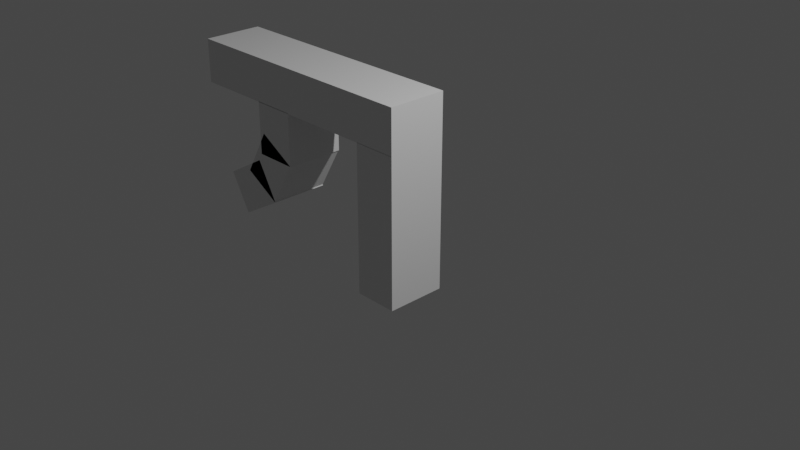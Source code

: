 # Source: shitgun.blend  (saved by Blender 3.6.13; exported with 4.5.12 LTS)
import bpy
from mathutils import Matrix  # noqa: F401  (used for matrix-valued properties, if any)

bpy.ops.wm.read_factory_settings(use_empty=True)
scene = bpy.context.scene
scene.name = 'Scene'

# ---- collections
col_collection = bpy.data.collections.new('Collection'); scene.collection.children.link(col_collection)

# ---- materials (node trees are filled in below, after node groups)
mat_material = bpy.data.materials.new('Material')
mat_material.alpha_threshold = 0.0
mat_material.use_transparent_shadow = False
mat_material.roughness = 0.5
mat_material.line_color = (0.0, 0.0, 0.0, 1.0)
mat_material_001 = bpy.data.materials.new('Material.001')
mat_material_001.alpha_threshold = 0.0
mat_material_001.use_transparent_shadow = False
mat_material_001.roughness = 0.5
mat_material_001.line_color = (0.0, 0.0, 0.0, 1.0)
mat_material_002 = bpy.data.materials.new('Material.002')
mat_material_002.alpha_threshold = 0.0
mat_material_002.use_transparent_shadow = False
mat_material_002.roughness = 0.5
mat_material_002.line_color = (0.0, 0.0, 0.0, 1.0)
mat_material_003 = bpy.data.materials.new('Material.003')
mat_material_003.alpha_threshold = 0.0
mat_material_003.use_transparent_shadow = False
mat_material_003.roughness = 0.5
mat_material_003.line_color = (0.0, 0.0, 0.0, 1.0)
mat_material_004 = bpy.data.materials.new('Material.004')
mat_material_004.alpha_threshold = 0.0
mat_material_004.use_transparent_shadow = False
mat_material_004.roughness = 0.5
mat_material_004.line_color = (0.0, 0.0, 0.0, 1.0)

# ---- material node trees
mat_material.use_nodes = True; mat_material.node_tree.nodes.clear()
_N = mat_material.node_tree.nodes; _L = mat_material.node_tree.links
n0 = _N.new('ShaderNodeOutputMaterial'); n0.name = 'Material Output'; n0.location = (300, 300)
n1 = _N.new('ShaderNodeBsdfPrincipled'); n1.name = 'Principled BSDF'; n1.location = (10, 300)
n1.distribution = 'GGX'
n1.subsurface_method = 'RANDOM_WALK_SKIN'
n1.inputs[3].default_value = 1.45
n1.inputs[27].default_value = (0.0, 0.0, 0.0, 1.0)
n1.inputs[28].default_value = 1.0
_L.new(n1.outputs[0], n0.inputs[0])
n0.is_active_output = True
mat_material_001.use_nodes = True; mat_material_001.node_tree.nodes.clear()
_N = mat_material_001.node_tree.nodes; _L = mat_material_001.node_tree.links
n0 = _N.new('ShaderNodeOutputMaterial'); n0.name = 'Material Output'; n0.location = (300, 300)
n1 = _N.new('ShaderNodeBsdfPrincipled'); n1.name = 'Principled BSDF'; n1.location = (10, 300)
n1.distribution = 'GGX'
n1.subsurface_method = 'RANDOM_WALK_SKIN'
n1.inputs[3].default_value = 1.45
n1.inputs[27].default_value = (0.0, 0.0, 0.0, 1.0)
n1.inputs[28].default_value = 1.0
_L.new(n1.outputs[0], n0.inputs[0])
n0.is_active_output = True
mat_material_002.use_nodes = True; mat_material_002.node_tree.nodes.clear()
_N = mat_material_002.node_tree.nodes; _L = mat_material_002.node_tree.links
n0 = _N.new('ShaderNodeOutputMaterial'); n0.name = 'Material Output'; n0.location = (300, 300)
n1 = _N.new('ShaderNodeBsdfPrincipled'); n1.name = 'Principled BSDF'; n1.location = (10, 300)
n1.distribution = 'GGX'
n1.subsurface_method = 'RANDOM_WALK_SKIN'
n1.inputs[3].default_value = 1.45
n1.inputs[27].default_value = (0.0, 0.0, 0.0, 1.0)
n1.inputs[28].default_value = 1.0
_L.new(n1.outputs[0], n0.inputs[0])
n0.is_active_output = True
mat_material_003.use_nodes = True; mat_material_003.node_tree.nodes.clear()
_N = mat_material_003.node_tree.nodes; _L = mat_material_003.node_tree.links
n0 = _N.new('ShaderNodeOutputMaterial'); n0.name = 'Material Output'; n0.location = (300, 300)
n1 = _N.new('ShaderNodeBsdfPrincipled'); n1.name = 'Principled BSDF'; n1.location = (10, 300)
n1.distribution = 'GGX'
n1.subsurface_method = 'RANDOM_WALK_SKIN'
n1.inputs[3].default_value = 1.45
n1.inputs[27].default_value = (0.0, 0.0, 0.0, 1.0)
n1.inputs[28].default_value = 1.0
_L.new(n1.outputs[0], n0.inputs[0])
n0.is_active_output = True
mat_material_004.use_nodes = True; mat_material_004.node_tree.nodes.clear()
_N = mat_material_004.node_tree.nodes; _L = mat_material_004.node_tree.links
n0 = _N.new('ShaderNodeOutputMaterial'); n0.name = 'Material Output'; n0.location = (300, 300)
n1 = _N.new('ShaderNodeBsdfPrincipled'); n1.name = 'Principled BSDF'; n1.location = (10, 300)
n1.distribution = 'GGX'
n1.subsurface_method = 'RANDOM_WALK_SKIN'
n1.inputs[3].default_value = 1.45
n1.inputs[27].default_value = (0.0, 0.0, 0.0, 1.0)
n1.inputs[28].default_value = 1.0
_L.new(n1.outputs[0], n0.inputs[0])
n0.is_active_output = True

# ---- world
world_world = bpy.data.worlds.new('World'); scene.world = world_world
world_world.use_nodes = True; world_world.node_tree.nodes.clear()
_N = world_world.node_tree.nodes; _L = world_world.node_tree.links
n0 = _N.new('ShaderNodeOutputWorld'); n0.name = 'World Output'; n0.location = (300, 300)
n1 = _N.new('ShaderNodeBackground'); n1.name = 'Background'; n1.location = (10, 300)
n1.inputs[0].default_value = (0.05088, 0.05088, 0.05088, 1.0)
_L.new(n1.outputs[0], n0.inputs[0])
n0.is_active_output = True
world_world.color = (0.05088, 0.05088, 0.05088)
world_world.use_sun_shadow = False
world_world.sun_shadow_jitter_overblur = 0.0

# ---- cameras
cam_camera = bpy.data.cameras.new('Camera')
cam_camera.clip_end = 100.0
cam_camera.ortho_scale = 7.314

# ---- lights
light_light = bpy.data.lights.new('Light', 'POINT')
light_light.transmission_factor = 0.0
light_light.energy = 1000.0
light_light.shadow_soft_size = 0.1
light_light.shadow_maximum_resolution = 0.006
light_light.use_absolute_resolution = True

# ---- meshes
me_cube = bpy.data.meshes.new('Cube')
me_cube.from_pydata([(1.0, 1.0, 1.0), (1.0, 1.0, -1.0), (1.0, -1.0, 1.0), (1.0, -1.0, -1.0), (-1.0, 1.0, 1.0), (-1.0, 1.0, -1.0), (-1.0, -1.0, 1.0), (-1.0, -1.0, -1.0)], [], [(0, 4, 6, 2), (3, 2, 6, 7), (7, 6, 4, 5), (5, 1, 3, 7), (1, 0, 2, 3), (5, 4, 0, 1)])
_uv = me_cube.uv_layers.new(name='UVMap')
_uv.uv.foreach_set('vector', [0.625, 0.5, 0.875, 0.5, 0.875, 0.75, 0.625, 0.75, 0.375, 0.75, 0.625, 0.75, 0.625, 1.0, 0.375, 1.0, 0.375, 0.0, 0.625, 0.0, 0.625, 0.25, 0.375, 0.25, 0.125, 0.5, 0.375, 0.5, 0.375, 0.75, 0.125, 0.75, 0.375, 0.5, 0.625, 0.5, 0.625, 0.75, 0.375, 0.75, 0.375, 0.25, 0.625, 0.25, 0.625, 0.5, 0.375, 0.5])
me_cube.materials.append(mat_material)
me_cube.use_mirror_vertex_groups = False
me_cube.update()
me_cube_001 = bpy.data.meshes.new('Cube.001')
me_cube_001.from_pydata([(1.0, 1.0, 1.0), (1.0, 1.0, -1.0), (1.0, -1.0, 1.0), (1.0, -1.0, -1.0), (-1.0, 1.0, 1.0), (-1.0, 1.0, -1.0), (-1.0, -1.0, 1.0), (-1.0, -1.0, -1.0)], [], [(0, 4, 6, 2), (3, 2, 6, 7), (7, 6, 4, 5), (5, 1, 3, 7), (1, 0, 2, 3), (5, 4, 0, 1)])
_uv = me_cube_001.uv_layers.new(name='UVMap')
_uv.uv.foreach_set('vector', [0.625, 0.5, 0.875, 0.5, 0.875, 0.75, 0.625, 0.75, 0.375, 0.75, 0.625, 0.75, 0.625, 1.0, 0.375, 1.0, 0.375, 0.0, 0.625, 0.0, 0.625, 0.25, 0.375, 0.25, 0.125, 0.5, 0.375, 0.5, 0.375, 0.75, 0.125, 0.75, 0.375, 0.5, 0.625, 0.5, 0.625, 0.75, 0.375, 0.75, 0.375, 0.25, 0.625, 0.25, 0.625, 0.5, 0.375, 0.5])
me_cube_001.materials.append(mat_material_001)
me_cube_001.use_mirror_vertex_groups = False
me_cube_001.update()
me_cube_002 = bpy.data.meshes.new('Cube.002')
me_cube_002.from_pydata([(1.0, 1.0, 1.0), (1.0, 1.0, -1.0), (1.0, -1.0, 1.0), (1.0, -1.0, -1.0), (-1.0, 1.0, 1.0), (-1.0, 1.0, -1.0), (-1.0, -1.0, 1.0), (-1.0, -1.0, -1.0)], [], [(0, 4, 6, 2), (3, 2, 6, 7), (7, 6, 4, 5), (5, 1, 3, 7), (1, 0, 2, 3), (5, 4, 0, 1)])
_uv = me_cube_002.uv_layers.new(name='UVMap')
_uv.uv.foreach_set('vector', [0.625, 0.5, 0.875, 0.5, 0.875, 0.75, 0.625, 0.75, 0.375, 0.75, 0.625, 0.75, 0.625, 1.0, 0.375, 1.0, 0.375, 0.0, 0.625, 0.0, 0.625, 0.25, 0.375, 0.25, 0.125, 0.5, 0.375, 0.5, 0.375, 0.75, 0.125, 0.75, 0.375, 0.5, 0.625, 0.5, 0.625, 0.75, 0.375, 0.75, 0.375, 0.25, 0.625, 0.25, 0.625, 0.5, 0.375, 0.5])
me_cube_002.materials.append(mat_material_002)
me_cube_002.use_mirror_vertex_groups = False
me_cube_002.update()
me_cube_003 = bpy.data.meshes.new('Cube.003')
me_cube_003.from_pydata([(1.0, 1.0, 1.0), (1.0, 1.0, -1.0), (1.0, -1.0, 1.0), (1.0, -1.0, -1.0), (-1.0, 1.0, 1.0), (-1.0, 1.0, -1.0), (-1.0, -1.0, 1.0), (-1.0, -1.0, -1.0)], [], [(0, 4, 6, 2), (3, 2, 6, 7), (7, 6, 4, 5), (5, 1, 3, 7), (1, 0, 2, 3), (5, 4, 0, 1)])
_uv = me_cube_003.uv_layers.new(name='UVMap')
_uv.uv.foreach_set('vector', [0.625, 0.5, 0.875, 0.5, 0.875, 0.75, 0.625, 0.75, 0.375, 0.75, 0.625, 0.75, 0.625, 1.0, 0.375, 1.0, 0.375, 0.0, 0.625, 0.0, 0.625, 0.25, 0.375, 0.25, 0.125, 0.5, 0.375, 0.5, 0.375, 0.75, 0.125, 0.75, 0.375, 0.5, 0.625, 0.5, 0.625, 0.75, 0.375, 0.75, 0.375, 0.25, 0.625, 0.25, 0.625, 0.5, 0.375, 0.5])
me_cube_003.materials.append(mat_material_003)
me_cube_003.use_mirror_vertex_groups = False
me_cube_003.update()
me_cube_004 = bpy.data.meshes.new('Cube.004')
me_cube_004.from_pydata([(1.0, 1.0, 1.0), (1.0, 1.0, -1.0), (1.0, -1.0, 1.0), (1.0, -1.0, -1.0), (-1.0, 1.0, 1.0), (-1.0, 1.0, -1.0), (-1.0, -1.0, 1.0), (-1.0, -1.0, -1.0)], [], [(0, 4, 6, 2), (3, 2, 6, 7), (7, 6, 4, 5), (5, 1, 3, 7), (1, 0, 2, 3), (5, 4, 0, 1)])
_uv = me_cube_004.uv_layers.new(name='UVMap')
_uv.uv.foreach_set('vector', [0.625, 0.5, 0.875, 0.5, 0.875, 0.75, 0.625, 0.75, 0.375, 0.75, 0.625, 0.75, 0.625, 1.0, 0.375, 1.0, 0.375, 0.0, 0.625, 0.0, 0.625, 0.25, 0.375, 0.25, 0.125, 0.5, 0.375, 0.5, 0.375, 0.75, 0.125, 0.75, 0.375, 0.5, 0.625, 0.5, 0.625, 0.75, 0.375, 0.75, 0.375, 0.25, 0.625, 0.25, 0.625, 0.5, 0.375, 0.5])
me_cube_004.materials.append(mat_material_004)
me_cube_004.use_mirror_vertex_groups = False
me_cube_004.update()
me_cylinder = bpy.data.meshes.new('Cylinder')
me_cylinder.from_pydata([(0.0, 1.0, -1.0), (0.0, 1.0, 1.0), (0.1951, 0.9808, -1.0), (0.1951, 0.9808, 1.0), (0.3827, 0.9239, -1.0), (0.3827, 0.9239, 1.0), (0.5556, 0.8315, -1.0), (0.5556, 0.8315, 1.0), (0.7071, 0.7071, -1.0), (0.7071, 0.7071, 1.0), (0.8315, 0.5556, -1.0), (0.8315, 0.5556, 1.0), (0.9239, 0.3827, -1.0), (0.9239, 0.3827, 1.0), (0.9808, 0.1951, -1.0), (0.9808, 0.1951, 1.0), (1.0, 0.0, -1.0), (1.0, 0.0, 1.0), (0.9808, -0.1951, -1.0), (0.9808, -0.1951, 1.0), (0.9239, -0.3827, -1.0), (0.9239, -0.3827, 1.0), (0.8315, -0.5556, -1.0), (0.8315, -0.5556, 1.0), (0.7071, -0.7071, -1.0), (0.7071, -0.7071, 1.0), (0.5556, -0.8315, -1.0), (0.5556, -0.8315, 1.0), (0.3827, -0.9239, -1.0), (0.3827, -0.9239, 1.0), (0.1951, -0.9808, -1.0), (0.1951, -0.9808, 1.0), (0.0, -1.0, -1.0), (0.0, -1.0, 1.0), (-0.1951, -0.9808, -1.0), (-0.1951, -0.9808, 1.0), (-0.3827, -0.9239, -1.0), (-0.3827, -0.9239, 1.0), (-0.5556, -0.8315, -1.0), (-0.5556, -0.8315, 1.0), (-0.7071, -0.7071, -1.0), (-0.7071, -0.7071, 1.0), (-0.8315, -0.5556, -1.0), (-0.8315, -0.5556, 1.0), (-0.9239, -0.3827, -1.0), (-0.9239, -0.3827, 1.0), (-0.9808, -0.1951, -1.0), (-0.9808, -0.1951, 1.0), (-1.0, 0.0, -1.0), (-1.0, 0.0, 1.0), (-0.9808, 0.1951, -1.0), (-0.9808, 0.1951, 1.0), (-0.9239, 0.3827, -1.0), (-0.9239, 0.3827, 1.0), (-0.8315, 0.5556, -1.0), (-0.8315, 0.5556, 1.0), (-0.7071, 0.7071, -1.0), (-0.7071, 0.7071, 1.0), (-0.5556, 0.8315, -1.0), (-0.5556, 0.8315, 1.0), (-0.3827, 0.9239, -1.0), (-0.3827, 0.9239, 1.0), (-0.1951, 0.9808, -1.0), (-0.1951, 0.9808, 1.0)], [], [(0, 1, 3, 2), (2, 3, 5, 4), (4, 5, 7, 6), (6, 7, 9, 8), (8, 9, 11, 10), (10, 11, 13, 12), (12, 13, 15, 14), (14, 15, 17, 16), (16, 17, 19, 18), (18, 19, 21, 20), (20, 21, 23, 22), (22, 23, 25, 24), (24, 25, 27, 26), (26, 27, 29, 28), (28, 29, 31, 30), (30, 31, 33, 32), (32, 33, 35, 34), (34, 35, 37, 36), (36, 37, 39, 38), (38, 39, 41, 40), (40, 41, 43, 42), (42, 43, 45, 44), (44, 45, 47, 46), (46, 47, 49, 48), (48, 49, 51, 50), (50, 51, 53, 52), (52, 53, 55, 54), (54, 55, 57, 56), (56, 57, 59, 58), (58, 59, 61, 60), (3, 1, 63, 61, 59, 57, 55, 53, 51, 49, 47, 45, 43, 41, 39, 37, 35, 33, 31, 29, 27, 25, 23, 21, 19, 17, 15, 13, 11, 9, 7, 5), (60, 61, 63, 62), (62, 63, 1, 0), (0, 2, 4, 6, 8, 10, 12, 14, 16, 18, 20, 22, 24, 26, 28, 30, 32, 34, 36, 38, 40, 42, 44, 46, 48, 50, 52, 54, 56, 58, 60, 62)])
_uv = me_cylinder.uv_layers.new(name='UVMap')
_uv.uv.foreach_set('vector', [1.0, 0.5, 1.0, 1.0, 0.9688, 1.0, 0.9688, 0.5, 0.9688, 0.5, 0.9688, 1.0, 0.9375, 1.0, 0.9375, 0.5, 0.9375, 0.5, 0.9375, 1.0, 0.9062, 1.0, 0.9062, 0.5, 0.9062, 0.5, 0.9062, 1.0, 0.875, 1.0, 0.875, 0.5, 0.875, 0.5, 0.875, 1.0, 0.8438, 1.0, 0.8438, 0.5, 0.8438, 0.5, 0.8438, 1.0, 0.8125, 1.0, 0.8125, 0.5, 0.8125, 0.5, 0.8125, 1.0, 0.7812, 1.0, 0.7812, 0.5, 0.7812, 0.5, 0.7812, 1.0, 0.75, 1.0, 0.75, 0.5, 0.75, 0.5, 0.75, 1.0, 0.7188, 1.0, 0.7188, 0.5, 0.7188, 0.5, 0.7188, 1.0, 0.6875, 1.0, 0.6875, 0.5, 0.6875, 0.5, 0.6875, 1.0, 0.6562, 1.0, 0.6562, 0.5, 0.6562, 0.5, 0.6562, 1.0, 0.625, 1.0, 0.625, 0.5, 0.625, 0.5, 0.625, 1.0, 0.5938, 1.0, 0.5938, 0.5, 0.5938, 0.5, 0.5938, 1.0, 0.5625, 1.0, 0.5625, 0.5, 0.5625, 0.5, 0.5625, 1.0, 0.5312, 1.0, 0.5312, 0.5, 0.5312, 0.5, 0.5312, 1.0, 0.5, 1.0, 0.5, 0.5, 0.5, 0.5, 0.5, 1.0, 0.4688, 1.0, 0.4688, 0.5, 0.4688, 0.5, 0.4688, 1.0, 0.4375, 1.0, 0.4375, 0.5, 0.4375, 0.5, 0.4375, 1.0, 0.4062, 1.0, 0.4062, 0.5, 0.4062, 0.5, 0.4062, 1.0, 0.375, 1.0, 0.375, 0.5, 0.375, 0.5, 0.375, 1.0, 0.3438, 1.0, 0.3438, 0.5, 0.3438, 0.5, 0.3438, 1.0, 0.3125, 1.0, 0.3125, 0.5, 0.3125, 0.5, 0.3125, 1.0, 0.2812, 1.0, 0.2812, 0.5, 0.2812, 0.5, 0.2812, 1.0, 0.25, 1.0, 0.25, 0.5, 0.25, 0.5, 0.25, 1.0, 0.2188, 1.0, 0.2188, 0.5, 0.2188, 0.5, 0.2188, 1.0, 0.1875, 1.0, 0.1875, 0.5, 0.1875, 0.5, 0.1875, 1.0, 0.1562, 1.0, 0.1562, 0.5, 0.1562, 0.5, 0.1562, 1.0, 0.125, 1.0, 0.125, 0.5, 0.125, 0.5, 0.125, 1.0, 0.09375, 1.0, 0.09375, 0.5, 0.09375, 0.5, 0.09375, 1.0, 0.0625, 1.0, 0.0625, 0.5, 0.2968, 0.4854, 0.25, 0.49, 0.2032, 0.4854, 0.1582, 0.4717, 0.1167, 0.4496, 0.08029, 0.4197, 0.05045, 0.3833, 0.02827, 0.3418, 0.01461, 0.2968, 0.01, 0.25, 0.01461, 0.2032, 0.02827, 0.1582, 0.05045, 0.1167, 0.08029, 0.08029, 0.1167, 0.05045, 0.1582, 0.02827, 0.2032, 0.01461, 0.25, 0.01, 0.2968, 0.01461, 0.3418, 0.02827, 0.3833, 0.05045, 0.4197, 0.08029, 0.4496, 0.1167, 0.4717, 0.1582, 0.4854, 0.2032, 0.49, 0.25, 0.4854, 0.2968, 0.4717, 0.3418, 0.4496, 0.3833, 0.4197, 0.4197, 0.3833, 0.4496, 0.3418, 0.4717, 0.0625, 0.5, 0.0625, 1.0, 0.03125, 1.0, 0.03125, 0.5, 0.03125, 0.5, 0.03125, 1.0, 0.0, 1.0, 0.0, 0.5, 0.75, 0.49, 0.7968, 0.4854, 0.8418, 0.4717, 0.8833, 0.4496, 0.9197, 0.4197, 0.9496, 0.3833, 0.9717, 0.3418, 0.9854, 0.2968, 0.99, 0.25, 0.9854, 0.2032, 0.9717, 0.1582, 0.9496, 0.1167, 0.9197, 0.08029, 0.8833, 0.05045, 0.8418, 0.02827, 0.7968, 0.01461, 0.75, 0.01, 0.7032, 0.01461, 0.6582, 0.02827, 0.6167, 0.05045, 0.5803, 0.08029, 0.5504, 0.1167, 0.5283, 0.1582, 0.5146, 0.2032, 0.51, 0.25, 0.5146, 0.2968, 0.5283, 0.3418, 0.5504, 0.3833, 0.5803, 0.4197, 0.6167, 0.4496, 0.6582, 0.4717, 0.7032, 0.4854])
me_cylinder.update()

# ---- objects
ob_cube = bpy.data.objects.new('Cube', me_cube)
ob_light = bpy.data.objects.new('Light', light_light)
ob_camera = bpy.data.objects.new('Camera', cam_camera)
ob_cube_001 = bpy.data.objects.new('Cube.001', me_cube_001)
ob_cube_002 = bpy.data.objects.new('Cube.002', me_cube_002)
ob_cube_003 = bpy.data.objects.new('Cube.003', me_cube_003)
ob_cube_004 = bpy.data.objects.new('Cube.004', me_cube_004)
ob_cylinder = bpy.data.objects.new('Cylinder', me_cylinder)

# ---- transforms, parenting, visibility, modifiers, constraints
ob_cube.location = (0.006372, 0.0, 0.00837)
ob_cube.scale = (0.2495, 0.3399, 0.8465)
ob_cube.lock_rotations_4d = False
ob_cube.empty_display_type = 'ARROWS'
ob_cube.lineart.crease_threshold = 0.0
ob_light.location = (4.076, 1.005, 5.904)
ob_light.rotation_euler = (0.6503, 0.05522, 1.866)
ob_light.lock_rotations_4d = False
ob_light.empty_display_type = 'ARROWS'
ob_light.color = (0.0, 0.0, 0.0, 0.0)
ob_light.lineart.crease_threshold = 0.0
ob_camera.location = (7.359, -6.926, 4.958)
ob_camera.rotation_euler = (1.109, 0.0, 0.8149)
ob_camera.lock_rotations_4d = False
ob_camera.empty_display_type = 'ARROWS'
ob_camera.color = (0.0, 0.0, 0.0, 0.0)
ob_camera.display_type = 'WIRE'
ob_camera.lineart.crease_threshold = 0.0
ob_cube_001.location = (-1.225, 0.0, 1.102)
ob_cube_001.rotation_euler = (0.0, 1.571, 0.0)
ob_cube_001.scale = (0.2495, 0.3399, 1.481)
ob_cube_001.lock_rotations_4d = False
ob_cube_001.empty_display_type = 'ARROWS'
ob_cube_001.lineart.crease_threshold = 0.0
ob_cube_002.location = (-1.577, 0.0, 0.5533)
ob_cube_002.scale = (0.2495, 0.3399, 0.3033)
ob_cube_002.lock_rotations_4d = False
ob_cube_002.empty_display_type = 'ARROWS'
ob_cube_002.lineart.crease_threshold = 0.0
ob_cube_003.location = (-1.7, 0.0, 0.1183)
ob_cube_003.rotation_euler = (0.0, 0.5236, 0.0)
ob_cube_003.scale = (0.2495, 0.3399, 0.3033)
ob_cube_003.lock_rotations_4d = False
ob_cube_003.empty_display_type = 'ARROWS'
ob_cube_003.lineart.crease_threshold = 0.0
ob_cube_004.location = (-2.013, 0.0, -0.2063)
ob_cube_004.rotation_euler = (0.0, 1.047, 0.0)
ob_cube_004.scale = (0.2495, 0.3399, 0.3033)
ob_cube_004.lock_rotations_4d = False
ob_cube_004.empty_display_type = 'ARROWS'
ob_cube_004.lineart.crease_threshold = 0.0
ob_cylinder.location = (-2.756, 0.0, 1.105)
ob_cylinder.rotation_euler = (0.0, 1.571, -0.0)
ob_cylinder.scale = (0.1195, 0.1195, 0.1195)

# ---- collection membership
col_collection.objects.link(ob_cube)
col_collection.objects.link(ob_light)
col_collection.objects.link(ob_camera)
col_collection.objects.link(ob_cube_001)
col_collection.objects.link(ob_cube_002)
col_collection.objects.link(ob_cube_003)
col_collection.objects.link(ob_cube_004)
col_collection.objects.link(ob_cylinder)

# ---- scene / render settings (as saved in the file)
scene.camera = ob_camera
scene.frame_start = 1; scene.frame_end = 250; scene.frame_set(1)
scene.render.engine = 'BLENDER_EEVEE_NEXT'
scene.cycles.sampling_pattern = 'TABULATED_SOBOL'
scene.view_settings.view_transform = 'Filmic'
bpy.context.view_layer.update()
